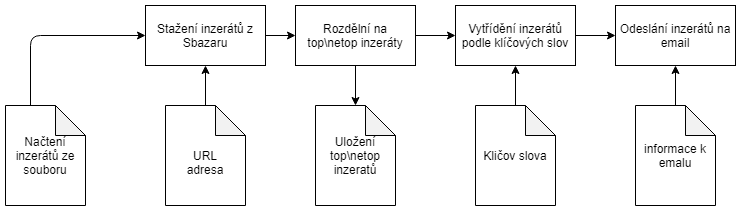

The diagram above was exported from draw.io. Its source (the exported page's mxGraphModel, read from the mxfile embedded in the PNG):
<mxGraphModel dx="1422" dy="762" grid="1" gridSize="10" guides="1" tooltips="1" connect="1" arrows="1" fold="1" page="1" pageScale="1" pageWidth="827" pageHeight="1169" math="0" shadow="0">
  <root>
    <mxCell id="0" />
    <mxCell id="1" parent="0" />
    <mxCell id="PoQy6amvO1Y4IT4Tuw8e-10" value="" style="edgeStyle=orthogonalEdgeStyle;rounded=0;orthogonalLoop=1;jettySize=auto;html=1;" parent="1" source="PoQy6amvO1Y4IT4Tuw8e-2" target="PoQy6amvO1Y4IT4Tuw8e-3" edge="1">
      <mxGeometry relative="1" as="geometry" />
    </mxCell>
    <mxCell id="PoQy6amvO1Y4IT4Tuw8e-2" value="Stažení inzerátů z Sbazaru" style="rounded=0;whiteSpace=wrap;html=1;" parent="1" vertex="1">
      <mxGeometry x="170" y="20" width="120" height="60" as="geometry" />
    </mxCell>
    <mxCell id="PoQy6amvO1Y4IT4Tuw8e-11" value="" style="edgeStyle=orthogonalEdgeStyle;rounded=0;orthogonalLoop=1;jettySize=auto;html=1;" parent="1" source="PoQy6amvO1Y4IT4Tuw8e-3" target="PoQy6amvO1Y4IT4Tuw8e-6" edge="1">
      <mxGeometry relative="1" as="geometry" />
    </mxCell>
    <mxCell id="PoQy6amvO1Y4IT4Tuw8e-13" value="" style="edgeStyle=orthogonalEdgeStyle;rounded=0;orthogonalLoop=1;jettySize=auto;html=1;" parent="1" source="PoQy6amvO1Y4IT4Tuw8e-3" edge="1">
      <mxGeometry relative="1" as="geometry">
        <mxPoint x="380" y="120" as="targetPoint" />
      </mxGeometry>
    </mxCell>
    <mxCell id="PoQy6amvO1Y4IT4Tuw8e-3" value="Rozdělní na top\netop inzeráty" style="rounded=0;whiteSpace=wrap;html=1;" parent="1" vertex="1">
      <mxGeometry x="320" y="20" width="120" height="60" as="geometry" />
    </mxCell>
    <mxCell id="PoQy6amvO1Y4IT4Tuw8e-16" value="" style="edgeStyle=orthogonalEdgeStyle;rounded=0;orthogonalLoop=1;jettySize=auto;html=1;" parent="1" source="5sMiPFSpUoknfN4gu0EQ-8" target="PoQy6amvO1Y4IT4Tuw8e-6" edge="1">
      <mxGeometry relative="1" as="geometry" />
    </mxCell>
    <mxCell id="PoQy6amvO1Y4IT4Tuw8e-12" value="" style="edgeStyle=orthogonalEdgeStyle;rounded=0;orthogonalLoop=1;jettySize=auto;html=1;" parent="1" source="PoQy6amvO1Y4IT4Tuw8e-6" target="PoQy6amvO1Y4IT4Tuw8e-7" edge="1">
      <mxGeometry relative="1" as="geometry" />
    </mxCell>
    <mxCell id="PoQy6amvO1Y4IT4Tuw8e-6" value="Vytřídění inzerátů podle klíčových slov" style="rounded=0;whiteSpace=wrap;html=1;" parent="1" vertex="1">
      <mxGeometry x="480" y="20" width="120" height="60" as="geometry" />
    </mxCell>
    <mxCell id="PoQy6amvO1Y4IT4Tuw8e-7" value="Odeslání inzerátů na email" style="rounded=0;whiteSpace=wrap;html=1;" parent="1" vertex="1">
      <mxGeometry x="640" y="20" width="120" height="60" as="geometry" />
    </mxCell>
    <mxCell id="PoQy6amvO1Y4IT4Tuw8e-9" value="" style="endArrow=classic;html=1;exitX=0;exitY=0;exitDx=25;exitDy=0;exitPerimeter=0;" parent="1" source="5sMiPFSpUoknfN4gu0EQ-14" target="PoQy6amvO1Y4IT4Tuw8e-2" edge="1">
      <mxGeometry width="50" height="50" relative="1" as="geometry">
        <mxPoint x="140" y="50" as="sourcePoint" />
        <mxPoint x="70" y="280" as="targetPoint" />
        <Array as="points">
          <mxPoint x="55" y="50" />
        </Array>
      </mxGeometry>
    </mxCell>
    <mxCell id="5sMiPFSpUoknfN4gu0EQ-3" style="edgeStyle=orthogonalEdgeStyle;rounded=0;orthogonalLoop=1;jettySize=auto;html=1;exitX=0.5;exitY=0;exitDx=0;exitDy=0;entryX=0.5;entryY=1;entryDx=0;entryDy=0;" edge="1" parent="1" target="PoQy6amvO1Y4IT4Tuw8e-2">
      <mxGeometry relative="1" as="geometry">
        <mxPoint x="230" y="120" as="sourcePoint" />
      </mxGeometry>
    </mxCell>
    <mxCell id="5sMiPFSpUoknfN4gu0EQ-6" style="edgeStyle=orthogonalEdgeStyle;rounded=0;orthogonalLoop=1;jettySize=auto;html=1;exitX=0.5;exitY=0;exitDx=0;exitDy=0;entryX=0.5;entryY=1;entryDx=0;entryDy=0;" edge="1" parent="1" target="PoQy6amvO1Y4IT4Tuw8e-7">
      <mxGeometry relative="1" as="geometry">
        <mxPoint x="700" y="120" as="sourcePoint" />
      </mxGeometry>
    </mxCell>
    <mxCell id="5sMiPFSpUoknfN4gu0EQ-7" value="URL adresa" style="shape=note;whiteSpace=wrap;html=1;backgroundOutline=1;darkOpacity=0.05;" vertex="1" parent="1">
      <mxGeometry x="190" y="120" width="80" height="100" as="geometry" />
    </mxCell>
    <mxCell id="5sMiPFSpUoknfN4gu0EQ-8" value="&lt;span style=&quot;white-space: normal&quot;&gt;Kličov slova&lt;/span&gt;" style="shape=note;whiteSpace=wrap;html=1;backgroundOutline=1;darkOpacity=0.05;" vertex="1" parent="1">
      <mxGeometry x="500" y="120" width="80" height="100" as="geometry" />
    </mxCell>
    <mxCell id="5sMiPFSpUoknfN4gu0EQ-10" value="informace k emalu" style="shape=note;whiteSpace=wrap;html=1;backgroundOutline=1;darkOpacity=0.05;" vertex="1" parent="1">
      <mxGeometry x="660" y="120" width="80" height="100" as="geometry" />
    </mxCell>
    <mxCell id="5sMiPFSpUoknfN4gu0EQ-11" value="&lt;span style=&quot;white-space: normal&quot;&gt;Uložení top\netop inzeratů&lt;/span&gt;" style="shape=note;whiteSpace=wrap;html=1;backgroundOutline=1;darkOpacity=0.05;" vertex="1" parent="1">
      <mxGeometry x="340" y="120" width="80" height="100" as="geometry" />
    </mxCell>
    <mxCell id="5sMiPFSpUoknfN4gu0EQ-14" value="&lt;span style=&quot;white-space: normal&quot;&gt;Načtení inzerátů ze souboru&lt;/span&gt;" style="shape=note;whiteSpace=wrap;html=1;backgroundOutline=1;darkOpacity=0.05;" vertex="1" parent="1">
      <mxGeometry x="30" y="120" width="80" height="100" as="geometry" />
    </mxCell>
  </root>
</mxGraphModel>